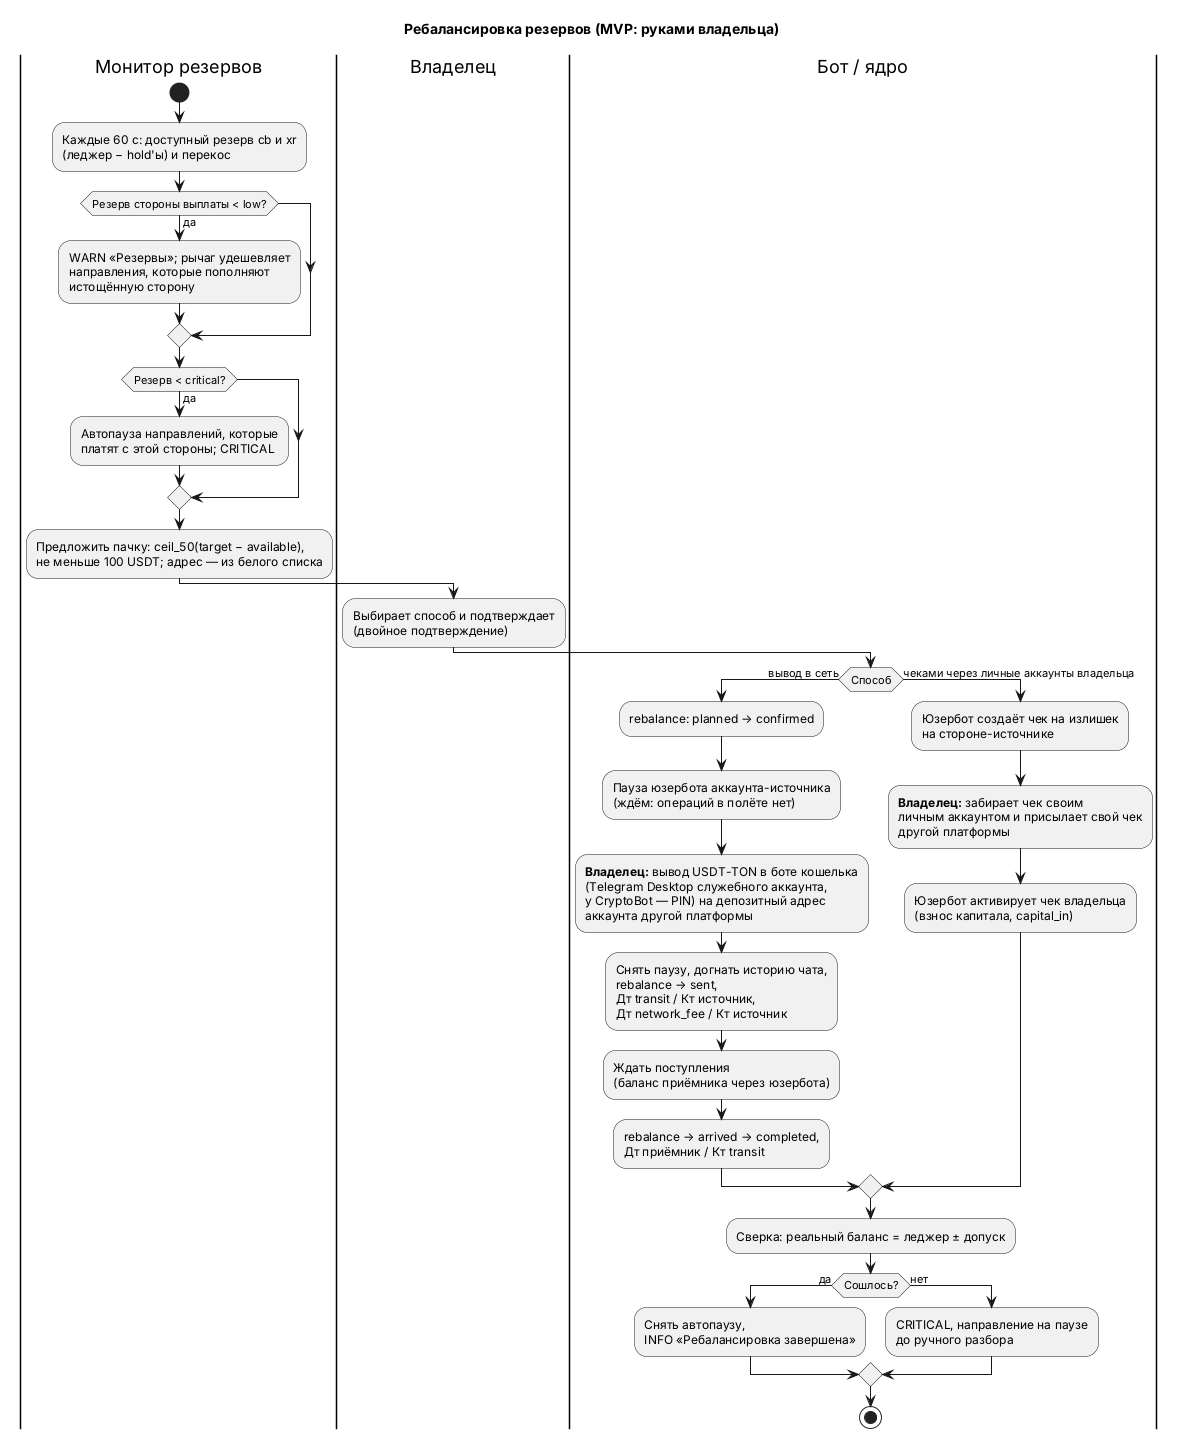

The diagram above was rendered by PlantUML. Its source (embedded in the PNG):
@startuml activity-rebalance
' Ребалансировка резервов, v0.2: два кошелька (cb, xr) — личные балансы юзерботов,
' платёжных API нет. MVP: вывод руками владельца при остановленном юзерботе
' или обмен чеками через личные аккаунты владельца (способ ждёт решения владельца).
skinparam shadowing false
title Ребалансировка резервов (MVP: руками владельца)

|Монитор резервов|
start
:Каждые 60 с: доступный резерв cb и xr
(леджер − hold'ы) и перекос;
if (Резерв стороны выплаты < low?) then (да)
  :WARN «Резервы»; рычаг удешевляет
  направления, которые пополняют
  истощённую сторону;
endif
if (Резерв < critical?) then (да)
  :Автопауза направлений, которые
  платят с этой стороны; CRITICAL;
endif
:Предложить пачку: ceil_50(target − available),
не меньше 100 USDT; адрес — из белого списка;

|Владелец|
:Выбирает способ и подтверждает
(двойное подтверждение);

|Бот / ядро|
if (Способ) then (вывод в сеть)
  :rebalance: planned → confirmed;
  :Пауза юзербота аккаунта-источника
  (ждём: операций в полёте нет);
  :**Владелец:** вывод USDT-TON в боте кошелька
  (Telegram Desktop служебного аккаунта,
  у CryptoBot — PIN) на депозитный адрес
  аккаунта другой платформы;
  :Снять паузу, догнать историю чата,
  rebalance → sent,
  Дт transit / Кт источник,
  Дт network_fee / Кт источник;
  :Ждать поступления
  (баланс приёмника через юзербота);
  :rebalance → arrived → completed,
  Дт приёмник / Кт transit;
else (чеками через личные аккаунты владельца)
  :Юзербот создаёт чек на излишек
  на стороне-источнике;
  :**Владелец:** забирает чек своим
  личным аккаунтом и присылает свой чек
  другой платформы;
  :Юзербот активирует чек владельца
  (взнос капитала, capital_in);
endif
:Сверка: реальный баланс = леджер ± допуск;
if (Сошлось?) then (да)
  :Снять автопаузу,
  INFO «Ребалансировка завершена»;
else (нет)
  :CRITICAL, направление на паузе
  до ручного разбора;
endif
stop
@enduml